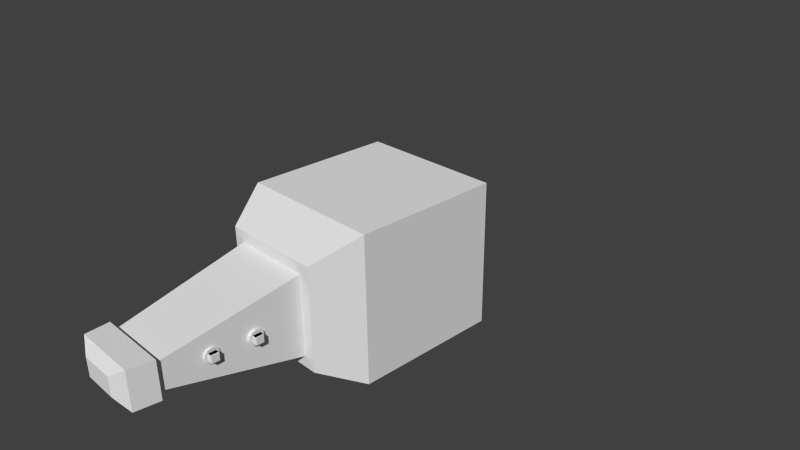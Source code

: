 # Source: test_01.blend  (saved by Blender 2.78.0; exported with 4.5.12 LTS)
import bpy
from mathutils import Matrix  # noqa: F401  (used for matrix-valued properties, if any)

bpy.ops.wm.read_factory_settings(use_empty=True)
scene = bpy.context.scene
scene.name = 'Scene'

# ---- collections
col_collection_1 = bpy.data.collections.new('Collection 1'); scene.collection.children.link(col_collection_1)
col_collection_11 = bpy.data.collections.new('Collection 11'); scene.collection.children.link(col_collection_11)

# ---- world
world_world = bpy.data.worlds.new('World'); scene.world = world_world
world_world.color = (0.05088, 0.05088, 0.05088)
world_world.use_sun_shadow = False
world_world.sun_shadow_jitter_overblur = 0.0
world_world.cycles.sampling_method = 'NONE'
world_world.cycles.sample_map_resolution = 256

# ---- cameras
cam_camera = bpy.data.cameras.new('Camera')
cam_camera.clip_end = 100.0
cam_camera.lens = 35.0
cam_camera.sensor_width = 32.0
cam_camera.sensor_height = 18.0
cam_camera.ortho_scale = 7.314
cam_camera.dof.focus_distance = 0.0

# ---- meshes
me_cube_006 = bpy.data.meshes.new('Cube.006')
me_cube_006.from_pydata([(-0.05, -0.05, -0.05), (-0.05, 0.05, -0.05), (0.05, 0.05, -0.05), (0.05, -0.05, -0.05), (-0.05, -0.05, 0.05), (-0.05, 0.05, 0.05), (0.05, 0.05, 0.05), (0.05, -0.05, 0.05)], [], [(4, 5, 1, 0), (5, 6, 2, 1), (6, 7, 3, 2), (7, 4, 0, 3), (0, 1, 2, 3), (7, 6, 5, 4)])
me_cube_006.use_remesh_preserve_volume = False
me_cube_006.use_remesh_preserve_attributes = False
me_cube_006.use_mirror_vertex_groups = False
me_cube_006.update()
me_gear_001 = bpy.data.meshes.new('Gear.001')
me_gear_001.from_pydata([(0.7, 0.404, -2.324e-07), (0.694, 0.404, 0.09137), (0.6761, 0.404, 0.1812), (0.6467, 0.404, 0.2679), (0.9, 0.404, -2.473e-07), (0.8923, 0.404, 0.1175), (0.8693, 0.404, 0.2329), (0.8315, 0.404, 0.3444), (0.9914, 0.404, 0.1305), (0.9659, 0.404, 0.2588), (0.9239, 0.404, 0.3827), (1.085, 0.404, 0.1796), (1.063, 0.404, 0.2847), (1.03, 0.404, 0.3871), (0.7, 0.004024, -2.473e-07), (0.694, 0.004024, 0.09137), (0.6761, 0.004024, 0.1812), (0.6467, 0.004024, 0.2679), (0.9, 0.004024, -2.622e-07), (0.8923, 0.004024, 0.1175), (0.8693, 0.004024, 0.2329), (0.8315, 0.004024, 0.3444), (0.9914, 0.004024, 0.1305), (0.9659, 0.004024, 0.2588), (0.9239, 0.004024, 0.3827), (1.085, 0.004024, 0.1796), (1.063, 0.004024, 0.2847), (1.03, 0.004024, 0.3871), (0.6062, 0.404, 0.35), (0.5553, 0.404, 0.4261), (0.495, 0.404, 0.495), (0.4261, 0.404, 0.5553), (0.7794, 0.404, 0.45), (0.714, 0.404, 0.5479), (0.6364, 0.404, 0.6364), (0.5479, 0.404, 0.714), (0.7934, 0.404, 0.6088), (0.7071, 0.404, 0.7071), (0.6088, 0.404, 0.7934), (0.8501, 0.404, 0.6981), (0.7778, 0.404, 0.7778), (0.6981, 0.404, 0.8501), (0.6062, 0.004024, 0.35), (0.5553, 0.004024, 0.4261), (0.495, 0.004024, 0.495), (0.4261, 0.004024, 0.5553), (0.7794, 0.004024, 0.45), (0.714, 0.004024, 0.5479), (0.6364, 0.004024, 0.6364), (0.5479, 0.004024, 0.714), (0.7934, 0.004024, 0.6088), (0.7071, 0.004024, 0.7071), (0.6088, 0.004024, 0.7934), (0.8501, 0.004024, 0.6981), (0.7778, 0.004024, 0.7778), (0.6981, 0.004024, 0.8501), (0.35, 0.404, 0.6062), (0.2679, 0.404, 0.6467), (0.1812, 0.404, 0.6761), (0.09137, 0.404, 0.694), (0.45, 0.404, 0.7794), (0.3444, 0.404, 0.8315), (0.2329, 0.404, 0.8693), (0.1175, 0.404, 0.8923), (0.3827, 0.404, 0.9239), (0.2588, 0.404, 0.9659), (0.1305, 0.404, 0.9914), (0.3871, 0.404, 1.03), (0.2847, 0.404, 1.063), (0.1796, 0.404, 1.085), (0.35, 0.004024, 0.6062), (0.2679, 0.004024, 0.6467), (0.1812, 0.004024, 0.6761), (0.09137, 0.004024, 0.694), (0.45, 0.004024, 0.7794), (0.3444, 0.004024, 0.8315), (0.2329, 0.004024, 0.8693), (0.1175, 0.004024, 0.8923), (0.3827, 0.004024, 0.9239), (0.2588, 0.004024, 0.9659), (0.1305, 0.004024, 0.9914), (0.3871, 0.004024, 1.03), (0.2847, 0.004024, 1.063), (0.1796, 0.004024, 1.085), (1.119e-07, 0.404, 0.7), (-0.09137, 0.404, 0.694), (-0.1812, 0.404, 0.6761), (-0.2679, 0.404, 0.6467), (1.27e-07, 0.404, 0.9), (-0.1175, 0.404, 0.8923), (-0.2329, 0.404, 0.8693), (-0.3444, 0.404, 0.8315), (-0.1305, 0.404, 0.9914), (-0.2588, 0.404, 0.9659), (-0.3827, 0.404, 0.9239), (-0.1796, 0.404, 1.085), (-0.2847, 0.404, 1.063), (-0.3871, 0.404, 1.03), (2.13e-08, 0.004024, 0.7), (-0.09137, 0.004024, 0.694), (-0.1812, 0.004024, 0.6761), (-0.2679, 0.004024, 0.6467), (3.64e-08, 0.004024, 0.9), (-0.1175, 0.004024, 0.8923), (-0.2329, 0.004024, 0.8693), (-0.3444, 0.004024, 0.8315), (-0.1305, 0.004024, 0.9914), (-0.2588, 0.004024, 0.9659), (-0.3827, 0.004024, 0.9239), (-0.1796, 0.004024, 1.085), (-0.2847, 0.004024, 1.063), (-0.3871, 0.004024, 1.03), (-0.35, 0.404, 0.6062), (-0.4261, 0.404, 0.5553), (-0.495, 0.404, 0.495), (-0.5553, 0.404, 0.4261), (-0.45, 0.404, 0.7794), (-0.5479, 0.404, 0.714), (-0.6364, 0.404, 0.6364), (-0.714, 0.404, 0.5479), (-0.6088, 0.404, 0.7934), (-0.7071, 0.404, 0.7071), (-0.7934, 0.404, 0.6088), (-0.6981, 0.404, 0.8501), (-0.7778, 0.404, 0.7778), (-0.8501, 0.404, 0.6981), (-0.35, 0.004025, 0.6062), (-0.4261, 0.004025, 0.5553), (-0.495, 0.004025, 0.495), (-0.5553, 0.004025, 0.4261), (-0.45, 0.004025, 0.7794), (-0.5479, 0.004025, 0.714), (-0.6364, 0.004025, 0.6364), (-0.714, 0.004025, 0.5479), (-0.6088, 0.004025, 0.7934), (-0.7071, 0.004025, 0.7071), (-0.7934, 0.004025, 0.6088), (-0.6981, 0.004025, 0.8501), (-0.7778, 0.004025, 0.7778), (-0.8501, 0.004025, 0.6981), (-0.6062, 0.404, 0.35), (-0.6467, 0.404, 0.2679), (-0.6761, 0.404, 0.1812), (-0.694, 0.404, 0.09137), (-0.7794, 0.404, 0.45), (-0.8315, 0.404, 0.3444), (-0.8693, 0.404, 0.2329), (-0.8923, 0.404, 0.1175), (-0.9239, 0.404, 0.3827), (-0.9659, 0.404, 0.2588), (-0.9914, 0.404, 0.1305), (-1.03, 0.404, 0.3871), (-1.063, 0.404, 0.2847), (-1.085, 0.404, 0.1796), (-0.6062, 0.004025, 0.35), (-0.6467, 0.004025, 0.2679), (-0.6761, 0.004025, 0.1812), (-0.694, 0.004025, 0.09137), (-0.7794, 0.004025, 0.45), (-0.8315, 0.004025, 0.3444), (-0.8693, 0.004025, 0.2329), (-0.8923, 0.004025, 0.1175), (-0.9239, 0.004025, 0.3827), (-0.9659, 0.004025, 0.2588), (-0.9914, 0.004025, 0.1305), (-1.03, 0.004025, 0.3871), (-1.063, 0.004025, 0.2847), (-1.085, 0.004025, 0.1796), (-0.7, 0.404, -1.281e-07), (-0.694, 0.404, -0.09137), (-0.6761, 0.404, -0.1812), (-0.6467, 0.404, -0.2679), (-0.9, 0.404, -1.132e-07), (-0.8923, 0.404, -0.1175), (-0.8693, 0.404, -0.2329), (-0.8315, 0.404, -0.3444), (-0.9914, 0.404, -0.1305), (-0.9659, 0.404, -0.2588), (-0.9239, 0.404, -0.3827), (-1.085, 0.404, -0.1796), (-1.063, 0.404, -0.2847), (-1.03, 0.404, -0.3871), (-0.7, 0.004025, -1.43e-07), (-0.694, 0.004025, -0.09137), (-0.6761, 0.004025, -0.1812), (-0.6467, 0.004025, -0.2679), (-0.9, 0.004025, -1.281e-07), (-0.8923, 0.004025, -0.1175), (-0.8693, 0.004025, -0.2329), (-0.8315, 0.004025, -0.3444), (-0.9914, 0.004025, -0.1305), (-0.9659, 0.004025, -0.2588), (-0.9239, 0.004025, -0.3827), (-1.085, 0.004025, -0.1796), (-1.063, 0.004025, -0.2847), (-1.03, 0.004025, -0.3871), (-0.6062, 0.404, -0.35), (-0.5553, 0.404, -0.4261), (-0.495, 0.404, -0.495), (-0.4261, 0.404, -0.5553), (-0.7794, 0.404, -0.45), (-0.714, 0.404, -0.5479), (-0.6364, 0.404, -0.6364), (-0.5479, 0.404, -0.714), (-0.7934, 0.404, -0.6088), (-0.7071, 0.404, -0.7071), (-0.6088, 0.404, -0.7934), (-0.8501, 0.404, -0.6981), (-0.7778, 0.404, -0.7778), (-0.6981, 0.404, -0.8501), (-0.6062, 0.004025, -0.35), (-0.5553, 0.004025, -0.4261), (-0.495, 0.004025, -0.495), (-0.4261, 0.004025, -0.5553), (-0.7794, 0.004025, -0.45), (-0.714, 0.004025, -0.5479), (-0.6364, 0.004025, -0.6364), (-0.5479, 0.004025, -0.714), (-0.7934, 0.004025, -0.6088), (-0.7071, 0.004025, -0.7071), (-0.6088, 0.004025, -0.7934), (-0.8501, 0.004025, -0.6981), (-0.7778, 0.004025, -0.7778), (-0.6981, 0.004025, -0.8501), (-0.35, 0.404, -0.6062), (-0.2679, 0.404, -0.6467), (-0.1812, 0.404, -0.6761), (-0.09137, 0.404, -0.694), (-0.45, 0.404, -0.7794), (-0.3444, 0.404, -0.8315), (-0.2329, 0.404, -0.8693), (-0.1175, 0.404, -0.8923), (-0.3827, 0.404, -0.9239), (-0.2588, 0.404, -0.9659), (-0.1305, 0.404, -0.9914), (-0.3871, 0.404, -1.03), (-0.2847, 0.404, -1.063), (-0.1796, 0.404, -1.085), (-0.35, 0.004025, -0.6062), (-0.2679, 0.004025, -0.6467), (-0.1812, 0.004025, -0.6761), (-0.09137, 0.004024, -0.694), (-0.45, 0.004025, -0.7794), (-0.3444, 0.004025, -0.8315), (-0.2329, 0.004025, -0.8693), (-0.1175, 0.004025, -0.8923), (-0.3827, 0.004025, -0.9239), (-0.2588, 0.004025, -0.9659), (-0.1305, 0.004024, -0.9914), (-0.3871, 0.004025, -1.03), (-0.2847, 0.004025, -1.063), (-0.1796, 0.004025, -1.085), (6.198e-09, 0.404, -0.7), (0.09137, 0.404, -0.694), (0.1812, 0.404, -0.6761), (0.2679, 0.404, -0.6467), (-8.901e-09, 0.404, -0.9), (0.1175, 0.404, -0.8923), (0.2329, 0.404, -0.8693), (0.3444, 0.404, -0.8315), (0.1305, 0.404, -0.9914), (0.2588, 0.404, -0.9659), (0.3827, 0.404, -0.9239), (0.1796, 0.404, -1.085), (0.2847, 0.404, -1.063), (0.3871, 0.404, -1.03), (-8.44e-08, 0.004024, -0.7), (0.09137, 0.004024, -0.694), (0.1812, 0.004024, -0.6761), (0.2679, 0.004024, -0.6467), (-9.95e-08, 0.004025, -0.9), (0.1175, 0.004025, -0.8923), (0.2329, 0.004024, -0.8693), (0.3444, 0.004024, -0.8315), (0.1305, 0.004024, -0.9914), (0.2588, 0.004024, -0.9659), (0.3827, 0.004024, -0.9239), (0.1796, 0.004024, -1.085), (0.2847, 0.004024, -1.063), (0.3871, 0.004024, -1.03), (0.35, 0.404, -0.6062), (0.4261, 0.404, -0.5553), (0.495, 0.404, -0.495), (0.5553, 0.404, -0.4261), (0.45, 0.404, -0.7794), (0.5479, 0.404, -0.714), (0.6364, 0.404, -0.6364), (0.714, 0.404, -0.5479), (0.6088, 0.404, -0.7934), (0.7071, 0.404, -0.7071), (0.7934, 0.404, -0.6088), (0.6981, 0.404, -0.8501), (0.7778, 0.404, -0.7778), (0.8501, 0.404, -0.6981), (0.35, 0.004024, -0.6062), (0.4261, 0.004024, -0.5553), (0.495, 0.004024, -0.495), (0.5553, 0.004024, -0.4261), (0.45, 0.004024, -0.7794), (0.5479, 0.004024, -0.714), (0.6364, 0.004024, -0.6364), (0.714, 0.004024, -0.5479), (0.6088, 0.004024, -0.7934), (0.7071, 0.004024, -0.7071), (0.7934, 0.004024, -0.6088), (0.6981, 0.004024, -0.8501), (0.7778, 0.004024, -0.7778), (0.8501, 0.004024, -0.6981), (0.6062, 0.404, -0.35), (0.6467, 0.404, -0.2679), (0.6761, 0.404, -0.1812), (0.694, 0.404, -0.09137), (0.7794, 0.404, -0.45), (0.8315, 0.404, -0.3444), (0.8693, 0.404, -0.2329), (0.8923, 0.404, -0.1175), (0.9239, 0.404, -0.3827), (0.9659, 0.404, -0.2588), (0.9914, 0.404, -0.1305), (1.03, 0.404, -0.3871), (1.063, 0.404, -0.2847), (1.085, 0.404, -0.1796), (0.6062, 0.004024, -0.35), (0.6467, 0.004024, -0.2679), (0.6761, 0.004024, -0.1812), (0.694, 0.004024, -0.09137), (0.7794, 0.004024, -0.45), (0.8315, 0.004024, -0.3444), (0.8693, 0.004024, -0.2329), (0.8923, 0.004024, -0.1175), (0.9239, 0.004024, -0.3827), (0.9659, 0.004024, -0.2588), (0.9914, 0.004024, -0.1305), (1.03, 0.004024, -0.3871), (1.063, 0.004024, -0.2847), (1.085, 0.004024, -0.1796)], [], [(4, 0, 1, 5), (5, 1, 2, 6), (6, 2, 3, 7), (8, 5, 6, 9), (9, 6, 7, 10), (11, 8, 9, 12), (12, 9, 10, 13), (14, 18, 19, 15), (15, 19, 20, 16), (16, 20, 21, 17), (19, 22, 23, 20), (20, 23, 24, 21), (22, 25, 26, 23), (23, 26, 27, 24), (18, 4, 5, 19), (19, 5, 8, 22), (22, 8, 11, 25), (25, 11, 12, 26), (26, 12, 13, 27), (27, 13, 10, 24), (24, 10, 7, 21), (32, 28, 29, 33), (33, 29, 30, 34), (34, 30, 31, 35), (36, 33, 34, 37), (37, 34, 35, 38), (39, 36, 37, 40), (40, 37, 38, 41), (42, 46, 47, 43), (43, 47, 48, 44), (44, 48, 49, 45), (47, 50, 51, 48), (48, 51, 52, 49), (50, 53, 54, 51), (51, 54, 55, 52), (46, 32, 33, 47), (47, 33, 36, 50), (50, 36, 39, 53), (53, 39, 40, 54), (54, 40, 41, 55), (55, 41, 38, 52), (52, 38, 35, 49), (3, 28, 32, 7), (7, 32, 46, 21), (21, 46, 42, 17), (60, 56, 57, 61), (61, 57, 58, 62), (62, 58, 59, 63), (64, 61, 62, 65), (65, 62, 63, 66), (67, 64, 65, 68), (68, 65, 66, 69), (70, 74, 75, 71), (71, 75, 76, 72), (72, 76, 77, 73), (75, 78, 79, 76), (76, 79, 80, 77), (78, 81, 82, 79), (79, 82, 83, 80), (74, 60, 61, 75), (75, 61, 64, 78), (78, 64, 67, 81), (81, 67, 68, 82), (82, 68, 69, 83), (83, 69, 66, 80), (80, 66, 63, 77), (31, 56, 60, 35), (35, 60, 74, 49), (49, 74, 70, 45), (88, 84, 85, 89), (89, 85, 86, 90), (90, 86, 87, 91), (92, 89, 90, 93), (93, 90, 91, 94), (95, 92, 93, 96), (96, 93, 94, 97), (98, 102, 103, 99), (99, 103, 104, 100), (100, 104, 105, 101), (103, 106, 107, 104), (104, 107, 108, 105), (106, 109, 110, 107), (107, 110, 111, 108), (102, 88, 89, 103), (103, 89, 92, 106), (106, 92, 95, 109), (109, 95, 96, 110), (110, 96, 97, 111), (111, 97, 94, 108), (108, 94, 91, 105), (59, 84, 88, 63), (63, 88, 102, 77), (77, 102, 98, 73), (116, 112, 113, 117), (117, 113, 114, 118), (118, 114, 115, 119), (120, 117, 118, 121), (121, 118, 119, 122), (123, 120, 121, 124), (124, 121, 122, 125), (126, 130, 131, 127), (127, 131, 132, 128), (128, 132, 133, 129), (131, 134, 135, 132), (132, 135, 136, 133), (134, 137, 138, 135), (135, 138, 139, 136), (130, 116, 117, 131), (131, 117, 120, 134), (134, 120, 123, 137), (137, 123, 124, 138), (138, 124, 125, 139), (139, 125, 122, 136), (136, 122, 119, 133), (87, 112, 116, 91), (91, 116, 130, 105), (105, 130, 126, 101), (144, 140, 141, 145), (145, 141, 142, 146), (146, 142, 143, 147), (148, 145, 146, 149), (149, 146, 147, 150), (151, 148, 149, 152), (152, 149, 150, 153), (154, 158, 159, 155), (155, 159, 160, 156), (156, 160, 161, 157), (159, 162, 163, 160), (160, 163, 164, 161), (162, 165, 166, 163), (163, 166, 167, 164), (158, 144, 145, 159), (159, 145, 148, 162), (162, 148, 151, 165), (165, 151, 152, 166), (166, 152, 153, 167), (167, 153, 150, 164), (164, 150, 147, 161), (115, 140, 144, 119), (119, 144, 158, 133), (133, 158, 154, 129), (172, 168, 169, 173), (173, 169, 170, 174), (174, 170, 171, 175), (176, 173, 174, 177), (177, 174, 175, 178), (179, 176, 177, 180), (180, 177, 178, 181), (182, 186, 187, 183), (183, 187, 188, 184), (184, 188, 189, 185), (187, 190, 191, 188), (188, 191, 192, 189), (190, 193, 194, 191), (191, 194, 195, 192), (186, 172, 173, 187), (187, 173, 176, 190), (190, 176, 179, 193), (193, 179, 180, 194), (194, 180, 181, 195), (195, 181, 178, 192), (192, 178, 175, 189), (143, 168, 172, 147), (147, 172, 186, 161), (161, 186, 182, 157), (200, 196, 197, 201), (201, 197, 198, 202), (202, 198, 199, 203), (204, 201, 202, 205), (205, 202, 203, 206), (207, 204, 205, 208), (208, 205, 206, 209), (210, 214, 215, 211), (211, 215, 216, 212), (212, 216, 217, 213), (215, 218, 219, 216), (216, 219, 220, 217), (218, 221, 222, 219), (219, 222, 223, 220), (214, 200, 201, 215), (215, 201, 204, 218), (218, 204, 207, 221), (221, 207, 208, 222), (222, 208, 209, 223), (223, 209, 206, 220), (220, 206, 203, 217), (171, 196, 200, 175), (175, 200, 214, 189), (189, 214, 210, 185), (228, 224, 225, 229), (229, 225, 226, 230), (230, 226, 227, 231), (232, 229, 230, 233), (233, 230, 231, 234), (235, 232, 233, 236), (236, 233, 234, 237), (238, 242, 243, 239), (239, 243, 244, 240), (240, 244, 245, 241), (243, 246, 247, 244), (244, 247, 248, 245), (246, 249, 250, 247), (247, 250, 251, 248), (242, 228, 229, 243), (243, 229, 232, 246), (246, 232, 235, 249), (249, 235, 236, 250), (250, 236, 237, 251), (251, 237, 234, 248), (248, 234, 231, 245), (199, 224, 228, 203), (203, 228, 242, 217), (217, 242, 238, 213), (256, 252, 253, 257), (257, 253, 254, 258), (258, 254, 255, 259), (260, 257, 258, 261), (261, 258, 259, 262), (263, 260, 261, 264), (264, 261, 262, 265), (266, 270, 271, 267), (267, 271, 272, 268), (268, 272, 273, 269), (271, 274, 275, 272), (272, 275, 276, 273), (274, 277, 278, 275), (275, 278, 279, 276), (270, 256, 257, 271), (271, 257, 260, 274), (274, 260, 263, 277), (277, 263, 264, 278), (278, 264, 265, 279), (279, 265, 262, 276), (276, 262, 259, 273), (227, 252, 256, 231), (231, 256, 270, 245), (245, 270, 266, 241), (284, 280, 281, 285), (285, 281, 282, 286), (286, 282, 283, 287), (288, 285, 286, 289), (289, 286, 287, 290), (291, 288, 289, 292), (292, 289, 290, 293), (294, 298, 299, 295), (295, 299, 300, 296), (296, 300, 301, 297), (299, 302, 303, 300), (300, 303, 304, 301), (302, 305, 306, 303), (303, 306, 307, 304), (298, 284, 285, 299), (299, 285, 288, 302), (302, 288, 291, 305), (305, 291, 292, 306), (306, 292, 293, 307), (307, 293, 290, 304), (304, 290, 287, 301), (255, 280, 284, 259), (259, 284, 298, 273), (273, 298, 294, 269), (312, 308, 309, 313), (313, 309, 310, 314), (314, 310, 311, 315), (316, 313, 314, 317), (317, 314, 315, 318), (319, 316, 317, 320), (320, 317, 318, 321), (322, 326, 327, 323), (323, 327, 328, 324), (324, 328, 329, 325), (327, 330, 331, 328), (328, 331, 332, 329), (330, 333, 334, 331), (331, 334, 335, 332), (326, 312, 313, 327), (327, 313, 316, 330), (330, 316, 319, 333), (333, 319, 320, 334), (334, 320, 321, 335), (335, 321, 318, 332), (332, 318, 315, 329), (283, 308, 312, 287), (287, 312, 326, 301), (301, 326, 322, 297), (311, 0, 4, 315), (315, 4, 18, 329), (329, 18, 14, 325)])
me_gear_001.use_remesh_preserve_volume = False
me_gear_001.use_remesh_preserve_attributes = False
me_gear_001.use_mirror_vertex_groups = False
me_gear_001.update()
me_cube_005 = bpy.data.meshes.new('Cube.005')
me_cube_005.from_pydata([(-0.05, -0.05, -0.05), (-0.05, 0.05, -0.05), (0.05, 0.05, -0.05), (0.05, -0.05, -0.05), (-0.05, -0.05, 0.05), (-0.05, 0.05, 0.05), (0.05, 0.05, 0.05), (0.05, -0.05, 0.05)], [], [(4, 5, 1, 0), (5, 6, 2, 1), (6, 7, 3, 2), (7, 4, 0, 3), (0, 1, 2, 3), (7, 6, 5, 4)])
me_cube_005.use_remesh_preserve_volume = False
me_cube_005.use_remesh_preserve_attributes = False
me_cube_005.use_mirror_vertex_groups = False
me_cube_005.update()
me_cube_004 = bpy.data.meshes.new('Cube.004')
me_cube_004.from_pydata([(-0.05, -0.05, -0.05), (-0.05, 0.05, -0.05), (0.05, 0.05, -0.05), (0.05, -0.05, -0.05), (-0.05, -0.05, 0.05), (-0.05, 0.05, 0.05), (0.05, 0.05, 0.05), (0.05, -0.05, 0.05)], [], [(4, 5, 1, 0), (5, 6, 2, 1), (6, 7, 3, 2), (7, 4, 0, 3), (0, 1, 2, 3), (7, 6, 5, 4)])
me_cube_004.use_remesh_preserve_volume = False
me_cube_004.use_remesh_preserve_attributes = False
me_cube_004.use_mirror_vertex_groups = False
me_cube_004.update()
me_gear = bpy.data.meshes.new('Gear')
me_gear.from_pydata([(0.7, 0.404, -2.324e-07), (0.694, 0.404, 0.09137), (0.6761, 0.404, 0.1812), (0.6467, 0.404, 0.2679), (0.9, 0.404, -2.473e-07), (0.8923, 0.404, 0.1175), (0.8693, 0.404, 0.2329), (0.8315, 0.404, 0.3444), (0.9914, 0.404, 0.1305), (0.9659, 0.404, 0.2588), (0.9239, 0.404, 0.3827), (1.085, 0.404, 0.1796), (1.063, 0.404, 0.2847), (1.03, 0.404, 0.3871), (0.7, 0.004024, -2.473e-07), (0.694, 0.004024, 0.09137), (0.6761, 0.004024, 0.1812), (0.6467, 0.004024, 0.2679), (0.9, 0.004024, -2.622e-07), (0.8923, 0.004024, 0.1175), (0.8693, 0.004024, 0.2329), (0.8315, 0.004024, 0.3444), (0.9914, 0.004024, 0.1305), (0.9659, 0.004024, 0.2588), (0.9239, 0.004024, 0.3827), (1.085, 0.004024, 0.1796), (1.063, 0.004024, 0.2847), (1.03, 0.004024, 0.3871), (0.6062, 0.404, 0.35), (0.5553, 0.404, 0.4261), (0.495, 0.404, 0.495), (0.4261, 0.404, 0.5553), (0.7794, 0.404, 0.45), (0.714, 0.404, 0.5479), (0.6364, 0.404, 0.6364), (0.5479, 0.404, 0.714), (0.7934, 0.404, 0.6088), (0.7071, 0.404, 0.7071), (0.6088, 0.404, 0.7934), (0.8501, 0.404, 0.6981), (0.7778, 0.404, 0.7778), (0.6981, 0.404, 0.8501), (0.6062, 0.004024, 0.35), (0.5553, 0.004024, 0.4261), (0.495, 0.004024, 0.495), (0.4261, 0.004024, 0.5553), (0.7794, 0.004024, 0.45), (0.714, 0.004024, 0.5479), (0.6364, 0.004024, 0.6364), (0.5479, 0.004024, 0.714), (0.7934, 0.004024, 0.6088), (0.7071, 0.004024, 0.7071), (0.6088, 0.004024, 0.7934), (0.8501, 0.004024, 0.6981), (0.7778, 0.004024, 0.7778), (0.6981, 0.004024, 0.8501), (0.35, 0.404, 0.6062), (0.2679, 0.404, 0.6467), (0.1812, 0.404, 0.6761), (0.09137, 0.404, 0.694), (0.45, 0.404, 0.7794), (0.3444, 0.404, 0.8315), (0.2329, 0.404, 0.8693), (0.1175, 0.404, 0.8923), (0.3827, 0.404, 0.9239), (0.2588, 0.404, 0.9659), (0.1305, 0.404, 0.9914), (0.3871, 0.404, 1.03), (0.2847, 0.404, 1.063), (0.1796, 0.404, 1.085), (0.35, 0.004024, 0.6062), (0.2679, 0.004024, 0.6467), (0.1812, 0.004024, 0.6761), (0.09137, 0.004024, 0.694), (0.45, 0.004024, 0.7794), (0.3444, 0.004024, 0.8315), (0.2329, 0.004024, 0.8693), (0.1175, 0.004024, 0.8923), (0.3827, 0.004024, 0.9239), (0.2588, 0.004024, 0.9659), (0.1305, 0.004024, 0.9914), (0.3871, 0.004024, 1.03), (0.2847, 0.004024, 1.063), (0.1796, 0.004024, 1.085), (1.119e-07, 0.404, 0.7), (-0.09137, 0.404, 0.694), (-0.1812, 0.404, 0.6761), (-0.2679, 0.404, 0.6467), (1.27e-07, 0.404, 0.9), (-0.1175, 0.404, 0.8923), (-0.2329, 0.404, 0.8693), (-0.3444, 0.404, 0.8315), (-0.1305, 0.404, 0.9914), (-0.2588, 0.404, 0.9659), (-0.3827, 0.404, 0.9239), (-0.1796, 0.404, 1.085), (-0.2847, 0.404, 1.063), (-0.3871, 0.404, 1.03), (2.13e-08, 0.004024, 0.7), (-0.09137, 0.004024, 0.694), (-0.1812, 0.004024, 0.6761), (-0.2679, 0.004024, 0.6467), (3.64e-08, 0.004024, 0.9), (-0.1175, 0.004024, 0.8923), (-0.2329, 0.004024, 0.8693), (-0.3444, 0.004024, 0.8315), (-0.1305, 0.004024, 0.9914), (-0.2588, 0.004024, 0.9659), (-0.3827, 0.004024, 0.9239), (-0.1796, 0.004024, 1.085), (-0.2847, 0.004024, 1.063), (-0.3871, 0.004024, 1.03), (-0.35, 0.404, 0.6062), (-0.4261, 0.404, 0.5553), (-0.495, 0.404, 0.495), (-0.5553, 0.404, 0.4261), (-0.45, 0.404, 0.7794), (-0.5479, 0.404, 0.714), (-0.6364, 0.404, 0.6364), (-0.714, 0.404, 0.5479), (-0.6088, 0.404, 0.7934), (-0.7071, 0.404, 0.7071), (-0.7934, 0.404, 0.6088), (-0.6981, 0.404, 0.8501), (-0.7778, 0.404, 0.7778), (-0.8501, 0.404, 0.6981), (-0.35, 0.004025, 0.6062), (-0.4261, 0.004025, 0.5553), (-0.495, 0.004025, 0.495), (-0.5553, 0.004025, 0.4261), (-0.45, 0.004025, 0.7794), (-0.5479, 0.004025, 0.714), (-0.6364, 0.004025, 0.6364), (-0.714, 0.004025, 0.5479), (-0.6088, 0.004025, 0.7934), (-0.7071, 0.004025, 0.7071), (-0.7934, 0.004025, 0.6088), (-0.6981, 0.004025, 0.8501), (-0.7778, 0.004025, 0.7778), (-0.8501, 0.004025, 0.6981), (-0.6062, 0.404, 0.35), (-0.6467, 0.404, 0.2679), (-0.6761, 0.404, 0.1812), (-0.694, 0.404, 0.09137), (-0.7794, 0.404, 0.45), (-0.8315, 0.404, 0.3444), (-0.8693, 0.404, 0.2329), (-0.8923, 0.404, 0.1175), (-0.9239, 0.404, 0.3827), (-0.9659, 0.404, 0.2588), (-0.9914, 0.404, 0.1305), (-1.03, 0.404, 0.3871), (-1.063, 0.404, 0.2847), (-1.085, 0.404, 0.1796), (-0.6062, 0.004025, 0.35), (-0.6467, 0.004025, 0.2679), (-0.6761, 0.004025, 0.1812), (-0.694, 0.004025, 0.09137), (-0.7794, 0.004025, 0.45), (-0.8315, 0.004025, 0.3444), (-0.8693, 0.004025, 0.2329), (-0.8923, 0.004025, 0.1175), (-0.9239, 0.004025, 0.3827), (-0.9659, 0.004025, 0.2588), (-0.9914, 0.004025, 0.1305), (-1.03, 0.004025, 0.3871), (-1.063, 0.004025, 0.2847), (-1.085, 0.004025, 0.1796), (-0.7, 0.404, -1.281e-07), (-0.694, 0.404, -0.09137), (-0.6761, 0.404, -0.1812), (-0.6467, 0.404, -0.2679), (-0.9, 0.404, -1.132e-07), (-0.8923, 0.404, -0.1175), (-0.8693, 0.404, -0.2329), (-0.8315, 0.404, -0.3444), (-0.9914, 0.404, -0.1305), (-0.9659, 0.404, -0.2588), (-0.9239, 0.404, -0.3827), (-1.085, 0.404, -0.1796), (-1.063, 0.404, -0.2847), (-1.03, 0.404, -0.3871), (-0.7, 0.004025, -1.43e-07), (-0.694, 0.004025, -0.09137), (-0.6761, 0.004025, -0.1812), (-0.6467, 0.004025, -0.2679), (-0.9, 0.004025, -1.281e-07), (-0.8923, 0.004025, -0.1175), (-0.8693, 0.004025, -0.2329), (-0.8315, 0.004025, -0.3444), (-0.9914, 0.004025, -0.1305), (-0.9659, 0.004025, -0.2588), (-0.9239, 0.004025, -0.3827), (-1.085, 0.004025, -0.1796), (-1.063, 0.004025, -0.2847), (-1.03, 0.004025, -0.3871), (-0.6062, 0.404, -0.35), (-0.5553, 0.404, -0.4261), (-0.495, 0.404, -0.495), (-0.4261, 0.404, -0.5553), (-0.7794, 0.404, -0.45), (-0.714, 0.404, -0.5479), (-0.6364, 0.404, -0.6364), (-0.5479, 0.404, -0.714), (-0.7934, 0.404, -0.6088), (-0.7071, 0.404, -0.7071), (-0.6088, 0.404, -0.7934), (-0.8501, 0.404, -0.6981), (-0.7778, 0.404, -0.7778), (-0.6981, 0.404, -0.8501), (-0.6062, 0.004025, -0.35), (-0.5553, 0.004025, -0.4261), (-0.495, 0.004025, -0.495), (-0.4261, 0.004025, -0.5553), (-0.7794, 0.004025, -0.45), (-0.714, 0.004025, -0.5479), (-0.6364, 0.004025, -0.6364), (-0.5479, 0.004025, -0.714), (-0.7934, 0.004025, -0.6088), (-0.7071, 0.004025, -0.7071), (-0.6088, 0.004025, -0.7934), (-0.8501, 0.004025, -0.6981), (-0.7778, 0.004025, -0.7778), (-0.6981, 0.004025, -0.8501), (-0.35, 0.404, -0.6062), (-0.2679, 0.404, -0.6467), (-0.1812, 0.404, -0.6761), (-0.09137, 0.404, -0.694), (-0.45, 0.404, -0.7794), (-0.3444, 0.404, -0.8315), (-0.2329, 0.404, -0.8693), (-0.1175, 0.404, -0.8923), (-0.3827, 0.404, -0.9239), (-0.2588, 0.404, -0.9659), (-0.1305, 0.404, -0.9914), (-0.3871, 0.404, -1.03), (-0.2847, 0.404, -1.063), (-0.1796, 0.404, -1.085), (-0.35, 0.004025, -0.6062), (-0.2679, 0.004025, -0.6467), (-0.1812, 0.004025, -0.6761), (-0.09137, 0.004024, -0.694), (-0.45, 0.004025, -0.7794), (-0.3444, 0.004025, -0.8315), (-0.2329, 0.004025, -0.8693), (-0.1175, 0.004025, -0.8923), (-0.3827, 0.004025, -0.9239), (-0.2588, 0.004025, -0.9659), (-0.1305, 0.004024, -0.9914), (-0.3871, 0.004025, -1.03), (-0.2847, 0.004025, -1.063), (-0.1796, 0.004025, -1.085), (6.198e-09, 0.404, -0.7), (0.09137, 0.404, -0.694), (0.1812, 0.404, -0.6761), (0.2679, 0.404, -0.6467), (-8.901e-09, 0.404, -0.9), (0.1175, 0.404, -0.8923), (0.2329, 0.404, -0.8693), (0.3444, 0.404, -0.8315), (0.1305, 0.404, -0.9914), (0.2588, 0.404, -0.9659), (0.3827, 0.404, -0.9239), (0.1796, 0.404, -1.085), (0.2847, 0.404, -1.063), (0.3871, 0.404, -1.03), (-8.44e-08, 0.004024, -0.7), (0.09137, 0.004024, -0.694), (0.1812, 0.004024, -0.6761), (0.2679, 0.004024, -0.6467), (-9.95e-08, 0.004025, -0.9), (0.1175, 0.004025, -0.8923), (0.2329, 0.004024, -0.8693), (0.3444, 0.004024, -0.8315), (0.1305, 0.004024, -0.9914), (0.2588, 0.004024, -0.9659), (0.3827, 0.004024, -0.9239), (0.1796, 0.004024, -1.085), (0.2847, 0.004024, -1.063), (0.3871, 0.004024, -1.03), (0.35, 0.404, -0.6062), (0.4261, 0.404, -0.5553), (0.495, 0.404, -0.495), (0.5553, 0.404, -0.4261), (0.45, 0.404, -0.7794), (0.5479, 0.404, -0.714), (0.6364, 0.404, -0.6364), (0.714, 0.404, -0.5479), (0.6088, 0.404, -0.7934), (0.7071, 0.404, -0.7071), (0.7934, 0.404, -0.6088), (0.6981, 0.404, -0.8501), (0.7778, 0.404, -0.7778), (0.8501, 0.404, -0.6981), (0.35, 0.004024, -0.6062), (0.4261, 0.004024, -0.5553), (0.495, 0.004024, -0.495), (0.5553, 0.004024, -0.4261), (0.45, 0.004024, -0.7794), (0.5479, 0.004024, -0.714), (0.6364, 0.004024, -0.6364), (0.714, 0.004024, -0.5479), (0.6088, 0.004024, -0.7934), (0.7071, 0.004024, -0.7071), (0.7934, 0.004024, -0.6088), (0.6981, 0.004024, -0.8501), (0.7778, 0.004024, -0.7778), (0.8501, 0.004024, -0.6981), (0.6062, 0.404, -0.35), (0.6467, 0.404, -0.2679), (0.6761, 0.404, -0.1812), (0.694, 0.404, -0.09137), (0.7794, 0.404, -0.45), (0.8315, 0.404, -0.3444), (0.8693, 0.404, -0.2329), (0.8923, 0.404, -0.1175), (0.9239, 0.404, -0.3827), (0.9659, 0.404, -0.2588), (0.9914, 0.404, -0.1305), (1.03, 0.404, -0.3871), (1.063, 0.404, -0.2847), (1.085, 0.404, -0.1796), (0.6062, 0.004024, -0.35), (0.6467, 0.004024, -0.2679), (0.6761, 0.004024, -0.1812), (0.694, 0.004024, -0.09137), (0.7794, 0.004024, -0.45), (0.8315, 0.004024, -0.3444), (0.8693, 0.004024, -0.2329), (0.8923, 0.004024, -0.1175), (0.9239, 0.004024, -0.3827), (0.9659, 0.004024, -0.2588), (0.9914, 0.004024, -0.1305), (1.03, 0.004024, -0.3871), (1.063, 0.004024, -0.2847), (1.085, 0.004024, -0.1796)], [], [(4, 0, 1, 5), (5, 1, 2, 6), (6, 2, 3, 7), (8, 5, 6, 9), (9, 6, 7, 10), (11, 8, 9, 12), (12, 9, 10, 13), (14, 18, 19, 15), (15, 19, 20, 16), (16, 20, 21, 17), (19, 22, 23, 20), (20, 23, 24, 21), (22, 25, 26, 23), (23, 26, 27, 24), (18, 4, 5, 19), (19, 5, 8, 22), (22, 8, 11, 25), (25, 11, 12, 26), (26, 12, 13, 27), (27, 13, 10, 24), (24, 10, 7, 21), (32, 28, 29, 33), (33, 29, 30, 34), (34, 30, 31, 35), (36, 33, 34, 37), (37, 34, 35, 38), (39, 36, 37, 40), (40, 37, 38, 41), (42, 46, 47, 43), (43, 47, 48, 44), (44, 48, 49, 45), (47, 50, 51, 48), (48, 51, 52, 49), (50, 53, 54, 51), (51, 54, 55, 52), (46, 32, 33, 47), (47, 33, 36, 50), (50, 36, 39, 53), (53, 39, 40, 54), (54, 40, 41, 55), (55, 41, 38, 52), (52, 38, 35, 49), (3, 28, 32, 7), (7, 32, 46, 21), (21, 46, 42, 17), (60, 56, 57, 61), (61, 57, 58, 62), (62, 58, 59, 63), (64, 61, 62, 65), (65, 62, 63, 66), (67, 64, 65, 68), (68, 65, 66, 69), (70, 74, 75, 71), (71, 75, 76, 72), (72, 76, 77, 73), (75, 78, 79, 76), (76, 79, 80, 77), (78, 81, 82, 79), (79, 82, 83, 80), (74, 60, 61, 75), (75, 61, 64, 78), (78, 64, 67, 81), (81, 67, 68, 82), (82, 68, 69, 83), (83, 69, 66, 80), (80, 66, 63, 77), (31, 56, 60, 35), (35, 60, 74, 49), (49, 74, 70, 45), (88, 84, 85, 89), (89, 85, 86, 90), (90, 86, 87, 91), (92, 89, 90, 93), (93, 90, 91, 94), (95, 92, 93, 96), (96, 93, 94, 97), (98, 102, 103, 99), (99, 103, 104, 100), (100, 104, 105, 101), (103, 106, 107, 104), (104, 107, 108, 105), (106, 109, 110, 107), (107, 110, 111, 108), (102, 88, 89, 103), (103, 89, 92, 106), (106, 92, 95, 109), (109, 95, 96, 110), (110, 96, 97, 111), (111, 97, 94, 108), (108, 94, 91, 105), (59, 84, 88, 63), (63, 88, 102, 77), (77, 102, 98, 73), (116, 112, 113, 117), (117, 113, 114, 118), (118, 114, 115, 119), (120, 117, 118, 121), (121, 118, 119, 122), (123, 120, 121, 124), (124, 121, 122, 125), (126, 130, 131, 127), (127, 131, 132, 128), (128, 132, 133, 129), (131, 134, 135, 132), (132, 135, 136, 133), (134, 137, 138, 135), (135, 138, 139, 136), (130, 116, 117, 131), (131, 117, 120, 134), (134, 120, 123, 137), (137, 123, 124, 138), (138, 124, 125, 139), (139, 125, 122, 136), (136, 122, 119, 133), (87, 112, 116, 91), (91, 116, 130, 105), (105, 130, 126, 101), (144, 140, 141, 145), (145, 141, 142, 146), (146, 142, 143, 147), (148, 145, 146, 149), (149, 146, 147, 150), (151, 148, 149, 152), (152, 149, 150, 153), (154, 158, 159, 155), (155, 159, 160, 156), (156, 160, 161, 157), (159, 162, 163, 160), (160, 163, 164, 161), (162, 165, 166, 163), (163, 166, 167, 164), (158, 144, 145, 159), (159, 145, 148, 162), (162, 148, 151, 165), (165, 151, 152, 166), (166, 152, 153, 167), (167, 153, 150, 164), (164, 150, 147, 161), (115, 140, 144, 119), (119, 144, 158, 133), (133, 158, 154, 129), (172, 168, 169, 173), (173, 169, 170, 174), (174, 170, 171, 175), (176, 173, 174, 177), (177, 174, 175, 178), (179, 176, 177, 180), (180, 177, 178, 181), (182, 186, 187, 183), (183, 187, 188, 184), (184, 188, 189, 185), (187, 190, 191, 188), (188, 191, 192, 189), (190, 193, 194, 191), (191, 194, 195, 192), (186, 172, 173, 187), (187, 173, 176, 190), (190, 176, 179, 193), (193, 179, 180, 194), (194, 180, 181, 195), (195, 181, 178, 192), (192, 178, 175, 189), (143, 168, 172, 147), (147, 172, 186, 161), (161, 186, 182, 157), (200, 196, 197, 201), (201, 197, 198, 202), (202, 198, 199, 203), (204, 201, 202, 205), (205, 202, 203, 206), (207, 204, 205, 208), (208, 205, 206, 209), (210, 214, 215, 211), (211, 215, 216, 212), (212, 216, 217, 213), (215, 218, 219, 216), (216, 219, 220, 217), (218, 221, 222, 219), (219, 222, 223, 220), (214, 200, 201, 215), (215, 201, 204, 218), (218, 204, 207, 221), (221, 207, 208, 222), (222, 208, 209, 223), (223, 209, 206, 220), (220, 206, 203, 217), (171, 196, 200, 175), (175, 200, 214, 189), (189, 214, 210, 185), (228, 224, 225, 229), (229, 225, 226, 230), (230, 226, 227, 231), (232, 229, 230, 233), (233, 230, 231, 234), (235, 232, 233, 236), (236, 233, 234, 237), (238, 242, 243, 239), (239, 243, 244, 240), (240, 244, 245, 241), (243, 246, 247, 244), (244, 247, 248, 245), (246, 249, 250, 247), (247, 250, 251, 248), (242, 228, 229, 243), (243, 229, 232, 246), (246, 232, 235, 249), (249, 235, 236, 250), (250, 236, 237, 251), (251, 237, 234, 248), (248, 234, 231, 245), (199, 224, 228, 203), (203, 228, 242, 217), (217, 242, 238, 213), (256, 252, 253, 257), (257, 253, 254, 258), (258, 254, 255, 259), (260, 257, 258, 261), (261, 258, 259, 262), (263, 260, 261, 264), (264, 261, 262, 265), (266, 270, 271, 267), (267, 271, 272, 268), (268, 272, 273, 269), (271, 274, 275, 272), (272, 275, 276, 273), (274, 277, 278, 275), (275, 278, 279, 276), (270, 256, 257, 271), (271, 257, 260, 274), (274, 260, 263, 277), (277, 263, 264, 278), (278, 264, 265, 279), (279, 265, 262, 276), (276, 262, 259, 273), (227, 252, 256, 231), (231, 256, 270, 245), (245, 270, 266, 241), (284, 280, 281, 285), (285, 281, 282, 286), (286, 282, 283, 287), (288, 285, 286, 289), (289, 286, 287, 290), (291, 288, 289, 292), (292, 289, 290, 293), (294, 298, 299, 295), (295, 299, 300, 296), (296, 300, 301, 297), (299, 302, 303, 300), (300, 303, 304, 301), (302, 305, 306, 303), (303, 306, 307, 304), (298, 284, 285, 299), (299, 285, 288, 302), (302, 288, 291, 305), (305, 291, 292, 306), (306, 292, 293, 307), (307, 293, 290, 304), (304, 290, 287, 301), (255, 280, 284, 259), (259, 284, 298, 273), (273, 298, 294, 269), (312, 308, 309, 313), (313, 309, 310, 314), (314, 310, 311, 315), (316, 313, 314, 317), (317, 314, 315, 318), (319, 316, 317, 320), (320, 317, 318, 321), (322, 326, 327, 323), (323, 327, 328, 324), (324, 328, 329, 325), (327, 330, 331, 328), (328, 331, 332, 329), (330, 333, 334, 331), (331, 334, 335, 332), (326, 312, 313, 327), (327, 313, 316, 330), (330, 316, 319, 333), (333, 319, 320, 334), (334, 320, 321, 335), (335, 321, 318, 332), (332, 318, 315, 329), (283, 308, 312, 287), (287, 312, 326, 301), (301, 326, 322, 297), (311, 0, 4, 315), (315, 4, 18, 329), (329, 18, 14, 325)])
me_gear.use_remesh_preserve_volume = False
me_gear.use_remesh_preserve_attributes = False
me_gear.use_mirror_vertex_groups = False
me_gear.update()
me_cube_002 = bpy.data.meshes.new('Cube.002')
me_cube_002.from_pydata([(-0.05, -0.05, -0.05), (-0.05, 0.05, -0.05), (0.05, 0.05, -0.05), (0.05, -0.05, -0.05), (-0.05, -0.05, 0.05), (-0.05, 0.05, 0.05), (0.05, 0.05, 0.05), (0.05, -0.05, 0.05)], [], [(4, 5, 1, 0), (5, 6, 2, 1), (6, 7, 3, 2), (7, 4, 0, 3), (0, 1, 2, 3), (7, 6, 5, 4)])
me_cube_002.use_remesh_preserve_volume = False
me_cube_002.use_remesh_preserve_attributes = False
me_cube_002.use_mirror_vertex_groups = False
me_cube_002.update()
me_cube_016 = bpy.data.meshes.new('Cube.016')
me_cube_016.from_pydata([(-0.05, -0.05, -0.05), (-0.05, 0.05, -0.05), (0.05, 0.05, -0.05), (0.05, -0.05, -0.05), (-0.05, -0.05, 0.05), (-0.05, 0.05, 0.05), (0.05, 0.05, 0.05), (0.05, -0.05, 0.05)], [], [(4, 5, 1, 0), (5, 6, 2, 1), (6, 7, 3, 2), (7, 4, 0, 3), (0, 1, 2, 3), (7, 6, 5, 4)])
me_cube_016.use_remesh_preserve_volume = False
me_cube_016.use_remesh_preserve_attributes = False
me_cube_016.use_mirror_vertex_groups = False
me_cube_016.update()
me_cube_015 = bpy.data.meshes.new('Cube.015')
me_cube_015.from_pydata([(0.1, -0.1, -0.1), (-0.1, -0.1, -0.1), (-0.1, 0.1, -0.1), (0.1, 0.1, -0.1), (0.1, -0.1, 0.1), (-0.1, -0.1, 0.1), (-0.1, 0.1, 0.1), (0.1, 0.1, 0.1)], [], [(4, 5, 1, 0), (5, 6, 2, 1), (6, 7, 3, 2), (7, 4, 0, 3), (0, 1, 2, 3), (7, 6, 5, 4)])
me_cube_015.use_remesh_preserve_volume = False
me_cube_015.use_remesh_preserve_attributes = False
me_cube_015.use_mirror_vertex_groups = False
me_cube_015.update()
me_cube_014 = bpy.data.meshes.new('Cube.014')
me_cube_014.from_pydata([(-0.3735, -0.6165, 0.2531), (0.3735, -0.6165, 0.2531), (0.1827, 0.5961, 0.1277), (-0.1827, 0.5961, 0.1277), (-0.3735, -0.6165, -0.2531), (0.3735, -0.6165, -0.2531), (0.1827, 0.5961, -0.1277), (-0.1827, 0.5961, -0.1277), (-0.3325, -0.6165, 0.2034), (0.3325, -0.6165, 0.2034), (-0.3325, -0.6165, -0.2034), (0.3325, -0.6165, -0.2034), (-0.3209, 0.2653, 0.1856), (0.3209, 0.2653, 0.1856), (-0.3209, 0.2653, -0.1856), (0.3209, 0.2653, -0.1856), (0.3377, 0.298, -0.2614), (0.3377, 0.298, 0.2614), (-0.3377, 0.298, -0.2614), (-0.3377, 0.298, 0.2614)], [], [(1, 0, 8, 9), (16, 6, 2, 17), (6, 7, 3, 2), (18, 4, 0, 19), (19, 17, 2, 3), (18, 16, 5, 4), (9, 8, 12, 13), (5, 1, 9, 11), (4, 5, 11, 10), (0, 4, 10, 8), (14, 15, 13, 12), (11, 9, 13, 15), (10, 11, 15, 14), (8, 10, 14, 12), (7, 6, 16, 18), (0, 1, 17, 19), (7, 18, 19, 3), (5, 16, 17, 1)])
me_cube_014.use_remesh_preserve_volume = False
me_cube_014.use_remesh_preserve_attributes = False
me_cube_014.use_mirror_vertex_groups = False
me_cube_014.update()
me_circle_001 = bpy.data.meshes.new('Circle.001')
me_circle_001.from_pydata([(-7.55e-09, -7.451e-09, -0.1), (-0.05, -7.451e-09, -0.0866), (-0.0866, -7.451e-09, -0.05), (-0.1, -7.55e-09, 1.192e-08), (-0.0866, -3.725e-09, 0.05), (-0.05, 0.0, 0.0866), (-7.55e-09, 7.451e-09, 0.1), (0.05, 7.451e-09, 0.0866), (0.0866, 7.451e-09, 0.05), (0.1, 7.55e-09, 3.894e-08), (0.0866, 3.725e-09, -0.05), (0.05, 0.0, -0.0866), (-7.55e-09, 1.1, -0.1), (-0.05, 1.1, -0.0866), (-0.0866, 1.1, -0.05), (-0.1, 1.1, 0.0), (-0.0866, 1.1, 0.05), (-0.05, 1.1, 0.0866), (-7.55e-09, 1.1, 0.1), (0.05, 1.1, 0.0866), (0.0866, 1.1, 0.05), (0.1, 1.1, 0.0), (0.0866, 1.1, -0.05), (0.05, 1.1, -0.0866)], [], [(11, 0, 12, 23), (10, 11, 23, 22), (9, 10, 22, 21), (8, 9, 21, 20), (7, 8, 20, 19), (6, 7, 19, 18), (5, 6, 18, 17), (4, 5, 17, 16), (3, 4, 16, 15), (2, 3, 15, 14), (1, 2, 14, 13), (0, 1, 13, 12), (13, 14, 15, 16, 17, 18, 19, 20, 21, 22, 23, 12), (1, 0, 11, 10, 9, 8, 7, 6, 5, 4, 3, 2)])
me_circle_001.use_remesh_preserve_volume = False
me_circle_001.use_remesh_preserve_attributes = False
me_circle_001.use_mirror_vertex_groups = False
me_circle_001.update()
me_cube_013 = bpy.data.meshes.new('Cube.013')
me_cube_013.from_pydata([(-0.05, -0.05, -0.05), (-0.05, 0.05, -0.05), (0.05, 0.05, -0.05), (0.05, -0.05, -0.05), (-0.05, -0.05, 0.05), (-0.05, 0.05, 0.05), (0.05, 0.05, 0.05), (0.05, -0.05, 0.05)], [], [(4, 5, 1, 0), (5, 6, 2, 1), (6, 7, 3, 2), (7, 4, 0, 3), (0, 1, 2, 3), (7, 6, 5, 4)])
me_cube_013.use_remesh_preserve_volume = False
me_cube_013.use_remesh_preserve_attributes = False
me_cube_013.use_mirror_vertex_groups = False
me_cube_013.update()
me_cube_012 = bpy.data.meshes.new('Cube.012')
me_cube_012.from_pydata([(0.1, -0.1, -0.1), (-0.1, -0.1, -0.1), (-0.1, 0.1, -0.1), (0.1, 0.1, -0.1), (0.1, -0.1, 0.1), (-0.1, -0.1, 0.1), (-0.1, 0.1, 0.1), (0.1, 0.1, 0.1)], [], [(4, 5, 1, 0), (5, 6, 2, 1), (6, 7, 3, 2), (7, 4, 0, 3), (0, 1, 2, 3), (7, 6, 5, 4)])
me_cube_012.use_remesh_preserve_volume = False
me_cube_012.use_remesh_preserve_attributes = False
me_cube_012.use_mirror_vertex_groups = False
me_cube_012.update()
me_cube_011 = bpy.data.meshes.new('Cube.011')
me_cube_011.from_pydata([(-0.05, -0.05, -0.05), (-0.05, 0.05, -0.05), (0.05, 0.05, -0.05), (0.05, -0.05, -0.05), (-0.05, -0.05, 0.05), (-0.05, 0.05, 0.05), (0.05, 0.05, 0.05), (0.05, -0.05, 0.05)], [], [(4, 5, 1, 0), (5, 6, 2, 1), (6, 7, 3, 2), (7, 4, 0, 3), (0, 1, 2, 3), (7, 6, 5, 4)])
me_cube_011.use_remesh_preserve_volume = False
me_cube_011.use_remesh_preserve_attributes = False
me_cube_011.use_mirror_vertex_groups = False
me_cube_011.update()
me_circle = bpy.data.meshes.new('Circle')
me_circle.from_pydata([(-7.55e-09, -7.451e-09, -0.1), (-0.05, -7.451e-09, -0.0866), (-0.0866, -7.451e-09, -0.05), (-0.1, -7.55e-09, 1.192e-08), (-0.0866, -3.725e-09, 0.05), (-0.05, 0.0, 0.0866), (-7.55e-09, 7.451e-09, 0.1), (0.05, 7.451e-09, 0.0866), (0.0866, 7.451e-09, 0.05), (0.1, 7.55e-09, 3.894e-08), (0.0866, 3.725e-09, -0.05), (0.05, 0.0, -0.0866), (-7.55e-09, 1.1, -0.1), (-0.05, 1.1, -0.0866), (-0.0866, 1.1, -0.05), (-0.1, 1.1, 0.0), (-0.0866, 1.1, 0.05), (-0.05, 1.1, 0.0866), (-7.55e-09, 1.1, 0.1), (0.05, 1.1, 0.0866), (0.0866, 1.1, 0.05), (0.1, 1.1, 0.0), (0.0866, 1.1, -0.05), (0.05, 1.1, -0.0866)], [], [(11, 0, 12, 23), (10, 11, 23, 22), (9, 10, 22, 21), (8, 9, 21, 20), (7, 8, 20, 19), (6, 7, 19, 18), (5, 6, 18, 17), (4, 5, 17, 16), (3, 4, 16, 15), (2, 3, 15, 14), (1, 2, 14, 13), (0, 1, 13, 12), (13, 14, 15, 16, 17, 18, 19, 20, 21, 22, 23, 12), (1, 0, 11, 10, 9, 8, 7, 6, 5, 4, 3, 2)])
me_circle.use_remesh_preserve_volume = False
me_circle.use_remesh_preserve_attributes = False
me_circle.use_mirror_vertex_groups = False
me_circle.update()
me_cube_003 = bpy.data.meshes.new('Cube.003')
me_cube_003.from_pydata([(0.1, -0.1, -0.1), (-0.1, -0.1, -0.1), (-0.1, 0.1, -0.1), (0.1, 0.1, -0.1), (0.1, -0.1, 0.1), (-0.1, -0.1, 0.1), (-0.1, 0.1, 0.1), (0.1, 0.1, 0.1)], [], [(4, 5, 1, 0), (5, 6, 2, 1), (6, 7, 3, 2), (7, 4, 0, 3), (0, 1, 2, 3), (7, 6, 5, 4)])
me_cube_003.use_remesh_preserve_volume = False
me_cube_003.use_remesh_preserve_attributes = False
me_cube_003.use_mirror_vertex_groups = False
me_cube_003.update()
me_cube_001 = bpy.data.meshes.new('Cube.001')
me_cube_001.from_pydata([(-0.1, -0.1, -0.1), (-0.1, 0.1, -0.1), (0.1, 0.1, -0.1), (0.1, -0.1, -0.1), (-0.1, -0.1, 0.1), (-0.1, 0.1, 0.1), (0.1, 0.1, 0.1), (0.1, -0.1, 0.1)], [], [(4, 5, 1, 0), (5, 6, 2, 1), (6, 7, 3, 2), (7, 4, 0, 3), (0, 1, 2, 3), (7, 6, 5, 4)])
me_cube_001.use_remesh_preserve_volume = False
me_cube_001.use_remesh_preserve_attributes = False
me_cube_001.use_mirror_vertex_groups = False
me_cube_001.update()
me_cube = bpy.data.meshes.new('Cube')
me_cube.from_pydata([(-0.5443, -2.836e-07, 0.5443), (0.5443, 2.24e-07, 0.5443), (0.4156, 2.0, 0.1277), (-0.4156, 2.0, 0.1277), (-0.5443, -2.24e-07, -0.5443), (0.5443, 2.836e-07, -0.5443), (0.4156, 2.0, -0.1277), (-0.4156, 2.0, -0.1277), (-0.4374, -1.917e-07, 0.4374), (0.4374, 1.917e-07, 0.4374), (-0.4374, -1.917e-07, -0.4374), (0.4374, 1.917e-07, -0.4374), (-0.2464, 0.2653, 0.2464), (0.2464, 0.2653, 0.2464), (-0.2464, 0.2653, -0.2464), (0.2464, 0.2653, -0.2464)], [], [(1, 0, 8, 9), (5, 6, 2, 1), (6, 7, 3, 2), (7, 4, 0, 3), (0, 1, 2, 3), (7, 6, 5, 4), (9, 8, 12, 13), (5, 1, 9, 11), (4, 5, 11, 10), (0, 4, 10, 8), (14, 15, 13, 12), (11, 9, 13, 15), (10, 11, 15, 14), (8, 10, 14, 12)])
me_cube.use_remesh_preserve_volume = False
me_cube.use_remesh_preserve_attributes = False
me_cube.use_mirror_vertex_groups = False
me_cube.update()
me_cube_008 = bpy.data.meshes.new('Cube.008')
me_cube_008.from_pydata([(-0.1, -0.1, -0.1), (-0.1, 0.1, -0.1), (0.1, 0.1, -0.1), (0.1, -0.1, -0.1), (-0.1, -0.1, 0.1), (-0.1, 0.1, 0.1), (0.1, 0.1, 0.1), (0.1, -0.1, 0.1)], [], [(4, 5, 1, 0), (5, 6, 2, 1), (6, 7, 3, 2), (7, 4, 0, 3), (0, 1, 2, 3), (7, 6, 5, 4)])
me_cube_008.use_remesh_preserve_volume = False
me_cube_008.use_remesh_preserve_attributes = False
me_cube_008.use_mirror_vertex_groups = False
me_cube_008.update()
me_cube_007 = bpy.data.meshes.new('Cube.007')
me_cube_007.from_pydata([(-1.0, -1.0, -1.0), (-1.0, 1.0, -1.0), (1.0, 1.0, -1.0), (1.0, -1.0, -1.0), (-1.0, -1.0, 1.0), (-1.0, 1.0, 1.0), (1.0, 1.0, 1.0), (1.0, -1.0, 1.0), (-0.6996, 1.569, -0.6996), (0.6996, 1.569, -0.6996), (-0.6996, 1.569, 0.6996), (0.6996, 1.569, 0.6996)], [], [(4, 5, 1, 0), (2, 1, 8, 9), (6, 7, 3, 2), (7, 4, 0, 3), (0, 1, 2, 3), (7, 6, 5, 4), (10, 11, 9, 8), (6, 2, 9, 11), (5, 6, 11, 10), (1, 5, 10, 8)])
me_cube_007.use_remesh_preserve_volume = False
me_cube_007.use_remesh_preserve_attributes = False
me_cube_007.use_mirror_vertex_groups = False
me_cube_007.update()

# ---- objects
ob_4_1_s_4_gear = bpy.data.objects.new('4_1_s_4_Gear', me_cube_006)
ob_6_2_m_mesh_001 = bpy.data.objects.new('6_2_m_mesh.001', me_gear_001)
ob_6_0_ap_gear_001 = bpy.data.objects.new('6_0_ap_Gear.001', me_cube_005)
ob_4_0_ap_gear = bpy.data.objects.new('4_0_ap_Gear', me_cube_004)
ob_4_2_m_mesh = bpy.data.objects.new('4_2_m_mesh', me_gear)
ob_3_1_s_3_testtube2 = bpy.data.objects.new('3_1_s_3_testTube2', me_cube_002)
ob_5_0_ap_endpeace = bpy.data.objects.new('5_0_ap_endpeace', me_cube_016)
ob_1_1_s_5_testobject_002 = bpy.data.objects.new('1_1_s_5_testobject.002', me_cube_015)
ob_5_2_m_mesh_001 = bpy.data.objects.new('5_2_m_mesh.001', me_cube_014)
ob_3_2_m_mesh = bpy.data.objects.new('3_2_m_mesh', me_circle_001)
ob_3_0_ap_testtube2 = bpy.data.objects.new('3_0_ap_testTube2', me_cube_013)
ob_1_1_s_2_testobject_001 = bpy.data.objects.new('1_1_s_2_testobject.001', me_cube_012)
ob_2_0_ap_testtube = bpy.data.objects.new('2_0_ap_testTube', me_cube_011)
ob_2_2_m_mesh = bpy.data.objects.new('2_2_m_mesh', me_circle)
ob_1_1_s_1_testobject = bpy.data.objects.new('1_1_s_1_testobject', me_cube_003)
ob_1_0_ap_testobject = bpy.data.objects.new('1_0_ap_testobject', me_cube_001)
ob_1_2_m_mesh = bpy.data.objects.new('1_2_m_mesh', me_cube)
ob_camera = bpy.data.objects.new('Camera', cam_camera)
ob_0_1_s_0_root = bpy.data.objects.new('0_1_s_0_root', me_cube_008)
ob_0_2_m_root = bpy.data.objects.new('0_2_m_root', me_cube_007)

# ---- transforms, parenting, visibility, modifiers, constraints
ob_4_1_s_4_gear.location = (-0.5195, -2.727, -3.999e-09)
ob_4_1_s_4_gear.rotation_euler = (-1.49e-08, -1.303e-15, -4.712)
ob_4_1_s_4_gear.lineart.crease_threshold = 0.0
ob_6_2_m_mesh_001.location = (-0.5346, -2.727, -4.39e-09)
ob_6_2_m_mesh_001.rotation_euler = (4.712, 1.571, 0.0)
ob_6_2_m_mesh_001.scale = (0.07537, 0.07537, 0.07537)
ob_6_2_m_mesh_001.lineart.crease_threshold = 0.0
_vg = ob_6_2_m_mesh_001.vertex_groups.new(name='Tips')
_vg = ob_6_2_m_mesh_001.vertex_groups.new(name='Valleys')
ob_6_0_ap_gear_001.location = (-0.5356, -2.727, -4.238e-09)
ob_6_0_ap_gear_001.rotation_euler = (1.49e-08, -0.0, -1.571)
ob_6_0_ap_gear_001.lineart.crease_threshold = 0.0
ob_4_0_ap_gear.location = (-0.4944, -2.727, -3.625e-09)
ob_4_0_ap_gear.rotation_euler = (1.49e-08, -0.0, -1.571)
ob_4_0_ap_gear.lineart.crease_threshold = 0.0
ob_4_2_m_mesh.location = (-0.4947, -2.727, -3.794e-09)
ob_4_2_m_mesh.rotation_euler = (4.712, 1.571, 0.0)
ob_4_2_m_mesh.scale = (0.09985, 0.09985, 0.09985)
ob_4_2_m_mesh.lineart.crease_threshold = 0.0
_vg = ob_4_2_m_mesh.vertex_groups.new(name='Tips')
_vg = ob_4_2_m_mesh.vertex_groups.new(name='Valleys')
ob_3_1_s_3_testtube2.location = (-0.4703, -2.727, -3.266e-09)
ob_3_1_s_3_testtube2.rotation_euler = (-1.49e-08, -1.303e-15, -4.712)
ob_3_1_s_3_testtube2.lineart.crease_threshold = 0.0
ob_5_0_ap_endpeace.location = (5.218e-07, -3.576, 1.192e-07)
ob_5_0_ap_endpeace.rotation_euler = (-1.599e-15, -1.49e-08, -6.283)
ob_5_0_ap_endpeace.lineart.crease_threshold = 0.0
ob_1_1_s_5_testobject_002.location = (5.225e-07, -3.568, 1.192e-07)
ob_1_1_s_5_testobject_002.rotation_euler = (1.125e-15, 1.49e-08, -3.142)
ob_1_1_s_5_testobject_002.scale = (0.5, 0.499, 0.5)
ob_1_1_s_5_testobject_002.lineart.crease_threshold = 0.0
ob_5_2_m_mesh_001.location = (5.225e-07, -3.568, 1.192e-07)
ob_5_2_m_mesh_001.rotation_euler = (-6.514e-16, 1.49e-08, -3.142)
ob_5_2_m_mesh_001.scale = (1.316, 0.3442, 1.0)
ob_5_2_m_mesh_001.lineart.crease_threshold = 0.0
ob_3_2_m_mesh.location = (0.4934, -2.727, 1.11e-08)
ob_3_2_m_mesh.rotation_euler = (4.712, 1.571, 0.0)
ob_3_2_m_mesh.scale = (1.0, 0.8982, 1.0)
ob_3_2_m_mesh.lineart.crease_threshold = 0.0
ob_3_0_ap_testtube2.location = (0.4934, -2.727, 1.11e-08)
ob_3_0_ap_testtube2.rotation_euler = (1.49e-08, -0.0, -1.571)
ob_3_0_ap_testtube2.lineart.crease_threshold = 0.0
ob_1_1_s_2_testobject_001.location = (0.5066, -2.729, 1.082e-08)
ob_1_1_s_2_testobject_001.rotation_euler = (-1.49e-08, 4.737e-16, -4.712)
ob_1_1_s_2_testobject_001.scale = (0.5, 0.499, 0.5)
ob_1_1_s_2_testobject_001.lineart.crease_threshold = 0.0
ob_2_0_ap_testtube.location = (0.543, -2.193, 8.092e-09)
ob_2_0_ap_testtube.rotation_euler = (1.49e-08, -0.0, -1.571)
ob_2_0_ap_testtube.lineart.crease_threshold = 0.0
ob_2_2_m_mesh.location = (0.543, -2.193, 8.092e-09)
ob_2_2_m_mesh.rotation_euler = (4.712, 1.571, 0.0)
ob_2_2_m_mesh.lineart.crease_threshold = 0.0
ob_1_1_s_1_testobject.location = (0.5541, -2.193, 8.256e-09)
ob_1_1_s_1_testobject.rotation_euler = (-1.49e-08, 4.737e-16, -4.712)
ob_1_1_s_1_testobject.scale = (0.5, 0.499, 0.5)
ob_1_1_s_1_testobject.lineart.crease_threshold = 0.0
ob_1_0_ap_testobject.location = (-1.371e-07, -1.568, -1.021e-15)
ob_1_0_ap_testobject.rotation_euler = (-6.514e-16, 1.49e-08, -3.142)
ob_1_0_ap_testobject.scale = (0.5, 0.5, 0.5)
ob_1_0_ap_testobject.lineart.crease_threshold = 0.0
ob_1_2_m_mesh.location = (-1.371e-07, -1.568, -1.021e-15)
ob_1_2_m_mesh.rotation_euler = (-6.514e-16, 1.49e-08, -3.142)
ob_1_2_m_mesh.lineart.crease_threshold = 0.0
ob_camera.location = (7.481, -6.508, 5.344)
ob_camera.rotation_euler = (1.109, 0.01082, 0.8149)
ob_camera.lock_rotations_4d = False
ob_camera.empty_display_type = 'ARROWS'
ob_camera.color = (0.0, 0.0, 0.0, 0.0)
ob_camera.display_type = 'WIRE'
ob_camera.lineart.crease_threshold = 0.0
ob_0_1_s_0_root.location = (-1.371e-07, -1.569, -1.022e-15)
ob_0_1_s_0_root.rotation_euler = (-6.514e-16, 1.49e-08, -3.142)
ob_0_1_s_0_root.scale = (0.5, 0.5, 0.5)
ob_0_1_s_0_root.lineart.crease_threshold = 0.0
ob_0_2_m_root.location = (0.0, 0.0, 0.0)
ob_0_2_m_root.rotation_euler = (-6.514e-16, 1.49e-08, -3.142)
ob_0_2_m_root.lineart.crease_threshold = 0.0

# ---- collection membership
col_collection_1.objects.link(ob_4_1_s_4_gear)
col_collection_1.objects.link(ob_6_2_m_mesh_001)
col_collection_1.objects.link(ob_6_0_ap_gear_001)
col_collection_1.objects.link(ob_4_0_ap_gear)
col_collection_1.objects.link(ob_4_2_m_mesh)
col_collection_1.objects.link(ob_3_1_s_3_testtube2)
col_collection_1.objects.link(ob_5_0_ap_endpeace)
col_collection_1.objects.link(ob_1_1_s_5_testobject_002)
col_collection_1.objects.link(ob_5_2_m_mesh_001)
col_collection_1.objects.link(ob_3_2_m_mesh)
col_collection_1.objects.link(ob_3_0_ap_testtube2)
col_collection_1.objects.link(ob_1_1_s_2_testobject_001)
col_collection_1.objects.link(ob_2_0_ap_testtube)
col_collection_1.objects.link(ob_2_2_m_mesh)
col_collection_1.objects.link(ob_1_1_s_1_testobject)
col_collection_1.objects.link(ob_1_0_ap_testobject)
col_collection_1.objects.link(ob_1_2_m_mesh)
col_collection_1.objects.link(ob_camera)
col_collection_11.objects.link(ob_0_1_s_0_root)
col_collection_11.objects.link(ob_0_2_m_root)

# ---- scene / render settings (as saved in the file)
scene.camera = ob_camera
scene.frame_start = 1; scene.frame_end = 250; scene.frame_set(3)
scene.render.engine = 'CYCLES'
scene.render.resolution_percentage = 50
scene.render.dither_intensity = 0.0
scene.cycles.use_denoising = False
scene.cycles.samples = 200
scene.cycles.sampling_pattern = 'TABULATED_SOBOL'
scene.cycles.light_sampling_threshold = 0.0
scene.cycles.use_adaptive_sampling = False
scene.cycles.use_light_tree = False
scene.cycles.blur_glossy = 0.0
scene.cycles.max_bounces = 4
scene.cycles.diffuse_bounces = 3
scene.cycles.glossy_bounces = 3
scene.cycles.transmission_bounces = 4
scene.cycles.pixel_filter_type = 'GAUSSIAN'
scene.cycles.sample_clamp_indirect = 0.0
scene.view_settings.view_transform = 'Standard'
bpy.context.view_layer.update()

# ---- added for rendering (the .blend has no usable light): sun
light_auto_sun = bpy.data.lights.new('AutoSun', 'SUN')
light_auto_sun.energy = 3.0
light_auto_sun.angle = 0.0523599
ob_auto_sun = bpy.data.objects.new('AutoSun', light_auto_sun)
scene.collection.objects.link(ob_auto_sun)
ob_auto_sun.rotation_euler = (0.872665, 0.174533, 0.523599)
bpy.context.view_layer.update()
